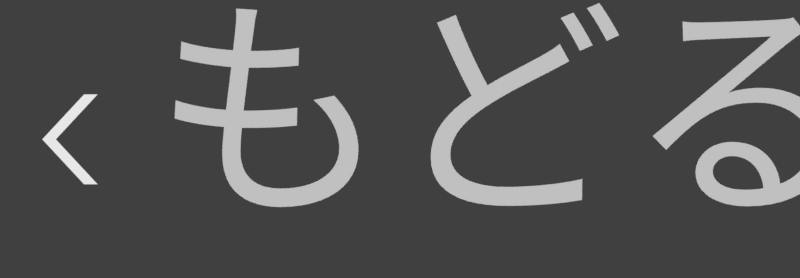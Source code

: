 # Source: rendernormal.menu-back.blend  (saved by Blender 2.78.0; exported with 4.5.12 LTS)
import bpy
from mathutils import Matrix  # noqa: F401  (used for matrix-valued properties, if any)

bpy.ops.wm.read_factory_settings(use_empty=True)
scene = bpy.context.scene
scene.name = 'mode icons'

# ---- collections
col_collection_1 = bpy.data.collections.new('Collection 1'); scene.collection.children.link(col_collection_1)

# ---- materials (node trees are filled in below, after node groups)
mat_white = bpy.data.materials.new('white')
mat_white.alpha_threshold = 0.0
mat_white.roughness = 0.5
mat_white_1 = bpy.data.materials.new('white')

# ---- material node trees
mat_white.use_nodes = True; mat_white.node_tree.nodes.clear()
_N = mat_white.node_tree.nodes; _L = mat_white.node_tree.links
n0 = _N.new('ShaderNodeOutputMaterial'); n0.name = 'Material Output'; n0.location = (300, 300)
n1 = _N.new('ShaderNodeMixShader'); n1.name = 'Mix Shader'; n1.location = (10, 300)
n1.inputs[0].default_value = 0.0
n2 = _N.new('ShaderNodeEmission'); n2.name = 'Emission'; n2.location = (-180, 200)
n2.inputs[0].default_value = (0.8, 0.8, 0.8, 1.0)
n3 = _N.new('ShaderNodeBsdfTransparent'); n3.name = 'Transparent BSDF'; n3.location = (-180, 100)
_L.new(n1.outputs[0], n0.inputs[0])
_L.new(n2.outputs[0], n1.inputs[1])
_L.new(n3.outputs[0], n1.inputs[2])
n0.is_active_output = True

# ---- world
world_world_010 = bpy.data.worlds.new('World.010'); scene.world = world_world_010
world_world_010.color = (0.05088, 0.05088, 0.05088)
world_world_010.use_sun_shadow = False
world_world_010.sun_shadow_jitter_overblur = 0.0
world_world_010.cycles.sampling_method = 'MANUAL'

# ---- cameras
cam_camera_041 = bpy.data.cameras.new('Camera.041')
cam_camera_041.type = 'ORTHO'
cam_camera_041.clip_end = 100.0
cam_camera_041.lens = 35.0
cam_camera_041.sensor_width = 32.0
cam_camera_041.sensor_height = 18.0
cam_camera_041.ortho_scale = 1.3
cam_camera_041.dof.focus_distance = 0.0

# ---- meshes
me_plane = bpy.data.meshes.new('Plane')
me_plane.from_pydata([(-0.2083, -0.6534, 0.0), (-0.01096, -0.6534, 0.0), (-0.2083, 0.6534, 0.0), (-0.01096, 0.6534, 0.0), (-0.8163, 0.0, 0.0), (-0.619, 0.0, 0.0)], [], [(4, 5, 3, 2), (0, 1, 5, 4)])
me_plane.materials.append(mat_white)
me_plane.use_remesh_preserve_volume = False
me_plane.use_remesh_preserve_attributes = False
me_plane.use_mirror_vertex_groups = False
me_plane.update()

# ---- curves / text
txt_text = bpy.data.curves.new('Text', 'FONT')
txt_text.dimensions = '2D'
txt_text.body = 'もどる'
txt_text.materials.append(mat_white_1)
txt_text.use_path_clamp = True
txt_text.bevel_resolution = 0
txt_text.align_y = 'CENTER'

# ---- objects
ob_plane = bpy.data.objects.new('Plane', me_plane)
ob_text = bpy.data.objects.new('Text', txt_text)
ob_cam_hitcircle_010 = bpy.data.objects.new('cam-hitcircle.010', cam_camera_041)

# ---- transforms, parenting, visibility, modifiers, constraints
ob_plane.location = (-0.4901, -0.0005407, 0.0)
ob_plane.scale = (0.1118, 0.1118, 0.1118)
ob_plane.lineart.crease_threshold = 0.0
ob_text.location = (-0.4024, 0.02266, 0.0)
ob_text.scale = (0.3849, 0.3849, 0.3849)
ob_text.lineart.crease_threshold = 0.0
ob_cam_hitcircle_010.location = (0.0, 0.0, 5.0)
ob_cam_hitcircle_010.lock_rotations_4d = False
ob_cam_hitcircle_010.empty_display_type = 'ARROWS'
ob_cam_hitcircle_010.color = (0.0, 0.0, 0.0, 0.0)
ob_cam_hitcircle_010.display_type = 'WIRE'
ob_cam_hitcircle_010.lineart.crease_threshold = 0.0

# ---- collection membership
col_collection_1.objects.link(ob_plane)
col_collection_1.objects.link(ob_text)
col_collection_1.objects.link(ob_cam_hitcircle_010)

# ---- scene / render settings (as saved in the file)
scene.camera = ob_cam_hitcircle_010
scene.frame_start = 0; scene.frame_end = 30; scene.frame_set(26)
scene.render.engine = 'CYCLES'
scene.render.image_settings.compression = 70
scene.render.resolution_x = 360
scene.render.resolution_y = 125
scene.render.fps = 30
scene.render.dither_intensity = 0.0
scene.render.film_transparent = True
scene.cycles.use_denoising = False
scene.cycles.samples = 20
scene.cycles.sampling_pattern = 'TABULATED_SOBOL'
scene.cycles.light_sampling_threshold = 0.0
scene.cycles.use_adaptive_sampling = False
scene.cycles.use_light_tree = False
scene.cycles.blur_glossy = 0.0
scene.cycles.max_bounces = 6
scene.cycles.diffuse_bounces = 6
scene.cycles.glossy_bounces = 6
scene.cycles.transmission_bounces = 6
scene.cycles.volume_bounces = 6
scene.cycles.transparent_max_bounces = 6
scene.cycles.sample_clamp_indirect = 0.0
scene.view_settings.view_transform = 'Standard'
bpy.context.view_layer.update()

# ---- added for rendering (the .blend has no usable light): sun
light_auto_sun = bpy.data.lights.new('AutoSun', 'SUN')
light_auto_sun.energy = 3.0
light_auto_sun.angle = 0.0523599
ob_auto_sun = bpy.data.objects.new('AutoSun', light_auto_sun)
scene.collection.objects.link(ob_auto_sun)
ob_auto_sun.rotation_euler = (0.872665, 0.174533, 0.523599)
bpy.context.view_layer.update()
